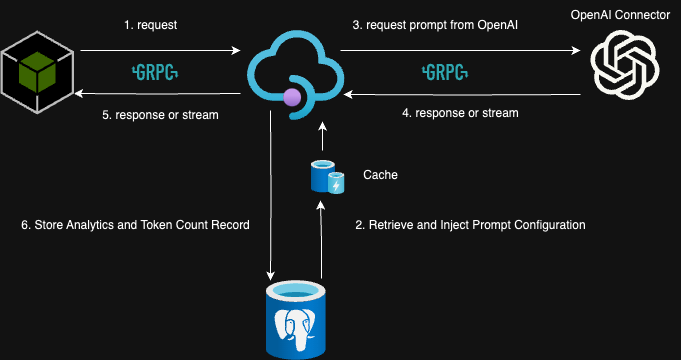

The diagram above was exported from draw.io. Its source (the exported page's mxGraphModel, read from the mxfile embedded in the PNG):
<mxGraphModel dx="1242" dy="688" grid="1" gridSize="10" guides="1" tooltips="1" connect="1" arrows="1" fold="1" page="1" pageScale="1" pageWidth="827" pageHeight="1169" math="0" shadow="0">
  <root>
    <mxCell id="0" />
    <mxCell id="1" parent="0" />
    <mxCell id="msLIoZgbH9kaGmq-xUxn-3" value="" style="outlineConnect=0;dashed=0;verticalLabelPosition=bottom;verticalAlign=top;align=center;html=1;shape=mxgraph.aws3.android;fillColor=#96BF3D;gradientColor=none;" vertex="1" parent="1">
      <mxGeometry x="80" y="80" width="73.5" height="84" as="geometry" />
    </mxCell>
    <mxCell id="msLIoZgbH9kaGmq-xUxn-22" style="edgeStyle=orthogonalEdgeStyle;rounded=0;orthogonalLoop=1;jettySize=auto;html=1;" edge="1" parent="1">
      <mxGeometry relative="1" as="geometry">
        <mxPoint x="420" y="100" as="sourcePoint" />
        <mxPoint x="660" y="100" as="targetPoint" />
      </mxGeometry>
    </mxCell>
    <mxCell id="msLIoZgbH9kaGmq-xUxn-25" value="" style="edgeStyle=orthogonalEdgeStyle;rounded=0;orthogonalLoop=1;jettySize=auto;html=1;entryX=1;entryY=0.75;entryDx=0;entryDy=0;entryPerimeter=0;" edge="1" parent="1" target="msLIoZgbH9kaGmq-xUxn-3">
      <mxGeometry relative="1" as="geometry">
        <mxPoint x="320" y="143" as="sourcePoint" />
      </mxGeometry>
    </mxCell>
    <mxCell id="msLIoZgbH9kaGmq-xUxn-29" style="edgeStyle=orthogonalEdgeStyle;rounded=0;orthogonalLoop=1;jettySize=auto;html=1;entryX=0.071;entryY=0;entryDx=0;entryDy=0;entryPerimeter=0;" edge="1" parent="1" target="msLIoZgbH9kaGmq-xUxn-5">
      <mxGeometry relative="1" as="geometry">
        <mxPoint x="350" y="160" as="sourcePoint" />
      </mxGeometry>
    </mxCell>
    <mxCell id="msLIoZgbH9kaGmq-xUxn-4" value="" style="image;aspect=fixed;html=1;points=[];align=center;fontSize=12;image=img/lib/azure2/integration/API_Management_Services.svg;" vertex="1" parent="1">
      <mxGeometry x="327" y="80" width="97.5" height="90" as="geometry" />
    </mxCell>
    <mxCell id="msLIoZgbH9kaGmq-xUxn-28" value="" style="edgeStyle=orthogonalEdgeStyle;rounded=0;orthogonalLoop=1;jettySize=auto;html=1;entryX=0.769;entryY=1.011;entryDx=0;entryDy=0;entryPerimeter=0;" edge="1" parent="1" target="msLIoZgbH9kaGmq-xUxn-4">
      <mxGeometry relative="1" as="geometry">
        <mxPoint x="402" y="200" as="sourcePoint" />
      </mxGeometry>
    </mxCell>
    <mxCell id="msLIoZgbH9kaGmq-xUxn-34" style="edgeStyle=orthogonalEdgeStyle;rounded=0;orthogonalLoop=1;jettySize=auto;html=1;exitX=0.921;exitY=-0.025;exitDx=0;exitDy=0;exitPerimeter=0;" edge="1" parent="1" source="msLIoZgbH9kaGmq-xUxn-5">
      <mxGeometry relative="1" as="geometry">
        <mxPoint x="400" y="250" as="targetPoint" />
      </mxGeometry>
    </mxCell>
    <mxCell id="msLIoZgbH9kaGmq-xUxn-5" value="" style="image;aspect=fixed;html=1;points=[];align=center;fontSize=12;image=img/lib/azure2/databases/Azure_Database_PostgreSQL_Server.svg;" vertex="1" parent="1">
      <mxGeometry x="345.75" y="330" width="60" height="80" as="geometry" />
    </mxCell>
    <mxCell id="msLIoZgbH9kaGmq-xUxn-9" value="1. request" style="text;html=1;align=center;verticalAlign=middle;resizable=0;points=[];autosize=1;strokeColor=none;fillColor=none;" vertex="1" parent="1">
      <mxGeometry x="190" y="60" width="80" height="30" as="geometry" />
    </mxCell>
    <mxCell id="msLIoZgbH9kaGmq-xUxn-10" style="edgeStyle=orthogonalEdgeStyle;rounded=0;orthogonalLoop=1;jettySize=auto;html=1;" edge="1" parent="1">
      <mxGeometry relative="1" as="geometry">
        <mxPoint x="160" y="100" as="sourcePoint" />
        <mxPoint x="320" y="100" as="targetPoint" />
      </mxGeometry>
    </mxCell>
    <mxCell id="msLIoZgbH9kaGmq-xUxn-13" value="OpenAI Connector" style="text;html=1;align=center;verticalAlign=middle;resizable=0;points=[];autosize=1;strokeColor=none;fillColor=none;" vertex="1" parent="1">
      <mxGeometry x="640" y="50" width="120" height="30" as="geometry" />
    </mxCell>
    <mxCell id="msLIoZgbH9kaGmq-xUxn-14" value="2. Retrieve and Inject Prompt Configuration" style="text;html=1;align=center;verticalAlign=middle;resizable=0;points=[];autosize=1;strokeColor=none;fillColor=none;" vertex="1" parent="1">
      <mxGeometry x="424.5" y="260" width="250" height="30" as="geometry" />
    </mxCell>
    <mxCell id="msLIoZgbH9kaGmq-xUxn-15" value="" style="shape=image;imageAspect=0;aspect=fixed;verticalLabelPosition=bottom;verticalAlign=top;image=data:image/svg+xml,(base64 omitted: 3260 chars);" vertex="1" parent="1">
      <mxGeometry x="200" y="104.5" width="70" height="35" as="geometry" />
    </mxCell>
    <mxCell id="msLIoZgbH9kaGmq-xUxn-17" value="" style="shape=image;imageAspect=0;aspect=fixed;verticalLabelPosition=bottom;verticalAlign=top;image=data:image/svg+xml,(base64 omitted: 3260 chars);" vertex="1" parent="1">
      <mxGeometry x="490" y="104.5" width="70" height="35" as="geometry" />
    </mxCell>
    <mxCell id="msLIoZgbH9kaGmq-xUxn-24" style="edgeStyle=orthogonalEdgeStyle;rounded=0;orthogonalLoop=1;jettySize=auto;html=1;entryX=0.985;entryY=0.711;entryDx=0;entryDy=0;entryPerimeter=0;" edge="1" parent="1" target="msLIoZgbH9kaGmq-xUxn-4">
      <mxGeometry relative="1" as="geometry">
        <mxPoint x="420" y="133" as="targetPoint" />
        <mxPoint x="660" y="144" as="sourcePoint" />
      </mxGeometry>
    </mxCell>
    <mxCell id="msLIoZgbH9kaGmq-xUxn-18" value="" style="shape=image;imageAspect=0;aspect=fixed;verticalLabelPosition=bottom;verticalAlign=top;image=data:image/svg+xml,(base64 omitted: 2104 chars);" vertex="1" parent="1">
      <mxGeometry x="670" y="80" width="70" height="70" as="geometry" />
    </mxCell>
    <mxCell id="msLIoZgbH9kaGmq-xUxn-19" value="3. request prompt from OpenAI" style="text;html=1;align=center;verticalAlign=middle;resizable=0;points=[];autosize=1;strokeColor=none;fillColor=none;" vertex="1" parent="1">
      <mxGeometry x="420" y="60" width="190" height="30" as="geometry" />
    </mxCell>
    <mxCell id="msLIoZgbH9kaGmq-xUxn-26" value="4. response or stream" style="text;html=1;align=center;verticalAlign=middle;resizable=0;points=[];autosize=1;strokeColor=none;fillColor=none;" vertex="1" parent="1">
      <mxGeometry x="470" y="148" width="140" height="30" as="geometry" />
    </mxCell>
    <mxCell id="msLIoZgbH9kaGmq-xUxn-27" value="5. response or stream" style="text;html=1;align=center;verticalAlign=middle;resizable=0;points=[];autosize=1;strokeColor=none;fillColor=none;" vertex="1" parent="1">
      <mxGeometry x="170" y="150" width="140" height="30" as="geometry" />
    </mxCell>
    <mxCell id="msLIoZgbH9kaGmq-xUxn-30" value="6. Store Analytics and Token Count Record" style="text;html=1;align=center;verticalAlign=middle;resizable=0;points=[];autosize=1;strokeColor=none;fillColor=none;" vertex="1" parent="1">
      <mxGeometry x="90" y="260" width="250" height="30" as="geometry" />
    </mxCell>
    <mxCell id="msLIoZgbH9kaGmq-xUxn-32" value="Cache" style="text;html=1;align=center;verticalAlign=middle;resizable=0;points=[];autosize=1;strokeColor=none;fillColor=none;" vertex="1" parent="1">
      <mxGeometry x="430" y="210" width="60" height="30" as="geometry" />
    </mxCell>
    <mxCell id="msLIoZgbH9kaGmq-xUxn-31" value="" style="image;aspect=fixed;html=1;points=[];align=center;fontSize=12;image=img/lib/azure2/general/Cache.svg;" vertex="1" parent="1">
      <mxGeometry x="390.5" y="210" width="34" height="34" as="geometry" />
    </mxCell>
  </root>
</mxGraphModel>